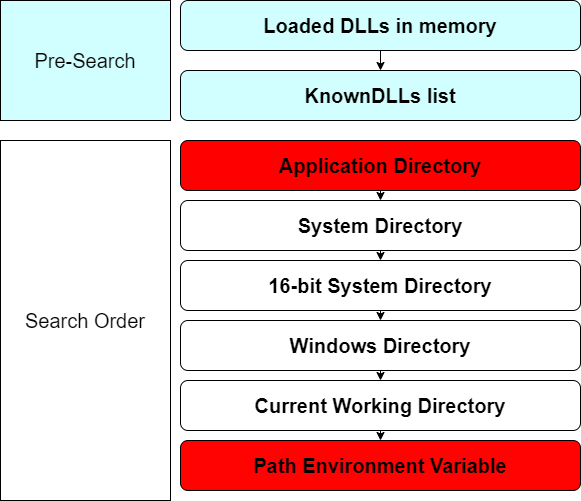

The diagram above was exported from draw.io. Its source (the exported page's mxGraphModel, read from the mxfile embedded in the PNG):
<mxGraphModel dx="1422" dy="729" grid="1" gridSize="10" guides="1" tooltips="1" connect="1" arrows="1" fold="1" page="1" pageScale="1" pageWidth="850" pageHeight="1100" math="0" shadow="0">
  <root>
    <mxCell id="0" />
    <mxCell id="1" parent="0" />
    <mxCell id="6lzOj1M3M8HaP_bc5VD8-2" value="&lt;b&gt;&lt;font style=&quot;font-size: 20px&quot;&gt;Loaded DLLs in memory&lt;/font&gt;&lt;/b&gt;" style="rounded=1;whiteSpace=wrap;html=1;fillColor=#D1FFFF;" vertex="1" parent="1">
      <mxGeometry x="260" y="150" width="400" height="50" as="geometry" />
    </mxCell>
    <mxCell id="6lzOj1M3M8HaP_bc5VD8-3" value="&lt;b&gt;&lt;font style=&quot;font-size: 20px&quot;&gt;KnownDLLs list&lt;/font&gt;&lt;/b&gt;" style="rounded=1;whiteSpace=wrap;html=1;fillColor=#D1FFFF;" vertex="1" parent="1">
      <mxGeometry x="260" y="220" width="400" height="50" as="geometry" />
    </mxCell>
    <mxCell id="6lzOj1M3M8HaP_bc5VD8-4" value="&lt;b&gt;&lt;font style=&quot;font-size: 20px&quot;&gt;Application Directory&lt;/font&gt;&lt;/b&gt;" style="rounded=1;whiteSpace=wrap;html=1;fillColor=#FF0000;" vertex="1" parent="1">
      <mxGeometry x="260" y="290" width="400" height="50" as="geometry" />
    </mxCell>
    <mxCell id="6lzOj1M3M8HaP_bc5VD8-5" value="&lt;b&gt;&lt;font style=&quot;font-size: 20px&quot;&gt;System Directory&lt;/font&gt;&lt;/b&gt;" style="rounded=1;whiteSpace=wrap;html=1;fillColor=default;" vertex="1" parent="1">
      <mxGeometry x="260" y="350" width="400" height="50" as="geometry" />
    </mxCell>
    <mxCell id="6lzOj1M3M8HaP_bc5VD8-6" value="&lt;b&gt;&lt;font style=&quot;font-size: 20px&quot;&gt;16-bit System Directory&lt;/font&gt;&lt;/b&gt;" style="rounded=1;whiteSpace=wrap;html=1;fillColor=default;" vertex="1" parent="1">
      <mxGeometry x="260" y="410" width="400" height="50" as="geometry" />
    </mxCell>
    <mxCell id="6lzOj1M3M8HaP_bc5VD8-7" value="&lt;b&gt;&lt;font style=&quot;font-size: 20px&quot;&gt;Windows Directory&lt;/font&gt;&lt;/b&gt;" style="rounded=1;whiteSpace=wrap;html=1;fillColor=default;" vertex="1" parent="1">
      <mxGeometry x="260" y="470" width="400" height="50" as="geometry" />
    </mxCell>
    <mxCell id="6lzOj1M3M8HaP_bc5VD8-8" value="&lt;b&gt;&lt;font style=&quot;font-size: 20px&quot;&gt;Current Working Directory&lt;/font&gt;&lt;/b&gt;" style="rounded=1;whiteSpace=wrap;html=1;fillColor=default;" vertex="1" parent="1">
      <mxGeometry x="260" y="530" width="400" height="50" as="geometry" />
    </mxCell>
    <mxCell id="6lzOj1M3M8HaP_bc5VD8-9" value="&lt;b&gt;&lt;font style=&quot;font-size: 20px&quot;&gt;Path Environment Variable&lt;/font&gt;&lt;/b&gt;" style="rounded=1;whiteSpace=wrap;html=1;fillColor=#FF0303;" vertex="1" parent="1">
      <mxGeometry x="260" y="590" width="400" height="50" as="geometry" />
    </mxCell>
    <mxCell id="6lzOj1M3M8HaP_bc5VD8-12" value="Pre-Search" style="rounded=0;whiteSpace=wrap;html=1;fontSize=20;fillColor=#D1FFFF;" vertex="1" parent="1">
      <mxGeometry x="80" y="150" width="170" height="120" as="geometry" />
    </mxCell>
    <mxCell id="6lzOj1M3M8HaP_bc5VD8-13" value="Search Order" style="rounded=0;whiteSpace=wrap;html=1;fontSize=20;fillColor=default;" vertex="1" parent="1">
      <mxGeometry x="80" y="290" width="170" height="360" as="geometry" />
    </mxCell>
    <mxCell id="6lzOj1M3M8HaP_bc5VD8-14" value="" style="endArrow=classic;html=1;rounded=0;fontSize=20;entryX=0.5;entryY=0;entryDx=0;entryDy=0;exitX=0.5;exitY=1;exitDx=0;exitDy=0;" edge="1" parent="1" source="6lzOj1M3M8HaP_bc5VD8-4" target="6lzOj1M3M8HaP_bc5VD8-5">
      <mxGeometry width="50" height="50" relative="1" as="geometry">
        <mxPoint x="410" y="420" as="sourcePoint" />
        <mxPoint x="460" y="370" as="targetPoint" />
      </mxGeometry>
    </mxCell>
    <mxCell id="6lzOj1M3M8HaP_bc5VD8-15" value="" style="endArrow=classic;html=1;rounded=0;fontSize=20;entryX=0.5;entryY=0;entryDx=0;entryDy=0;exitX=0.5;exitY=1;exitDx=0;exitDy=0;" edge="1" parent="1" source="6lzOj1M3M8HaP_bc5VD8-5" target="6lzOj1M3M8HaP_bc5VD8-6">
      <mxGeometry width="50" height="50" relative="1" as="geometry">
        <mxPoint x="470" y="350" as="sourcePoint" />
        <mxPoint x="470" y="360" as="targetPoint" />
      </mxGeometry>
    </mxCell>
    <mxCell id="6lzOj1M3M8HaP_bc5VD8-16" value="" style="endArrow=classic;html=1;rounded=0;fontSize=20;entryX=0.5;entryY=0;entryDx=0;entryDy=0;exitX=0.5;exitY=1;exitDx=0;exitDy=0;" edge="1" parent="1" source="6lzOj1M3M8HaP_bc5VD8-6" target="6lzOj1M3M8HaP_bc5VD8-7">
      <mxGeometry width="50" height="50" relative="1" as="geometry">
        <mxPoint x="470" y="410" as="sourcePoint" />
        <mxPoint x="470" y="420" as="targetPoint" />
      </mxGeometry>
    </mxCell>
    <mxCell id="6lzOj1M3M8HaP_bc5VD8-17" value="" style="endArrow=classic;html=1;rounded=0;fontSize=20;entryX=0.5;entryY=0;entryDx=0;entryDy=0;exitX=0.5;exitY=1;exitDx=0;exitDy=0;" edge="1" parent="1" source="6lzOj1M3M8HaP_bc5VD8-7" target="6lzOj1M3M8HaP_bc5VD8-8">
      <mxGeometry width="50" height="50" relative="1" as="geometry">
        <mxPoint x="470" y="470" as="sourcePoint" />
        <mxPoint x="470" y="480" as="targetPoint" />
      </mxGeometry>
    </mxCell>
    <mxCell id="6lzOj1M3M8HaP_bc5VD8-18" value="" style="endArrow=classic;html=1;rounded=0;fontSize=20;entryX=0.5;entryY=0;entryDx=0;entryDy=0;exitX=0.5;exitY=1;exitDx=0;exitDy=0;" edge="1" parent="1" source="6lzOj1M3M8HaP_bc5VD8-8" target="6lzOj1M3M8HaP_bc5VD8-9">
      <mxGeometry width="50" height="50" relative="1" as="geometry">
        <mxPoint x="470" y="530" as="sourcePoint" />
        <mxPoint x="470" y="540" as="targetPoint" />
      </mxGeometry>
    </mxCell>
    <mxCell id="6lzOj1M3M8HaP_bc5VD8-19" value="" style="endArrow=classic;html=1;rounded=0;fontSize=20;exitX=0.5;exitY=1;exitDx=0;exitDy=0;entryX=0.5;entryY=0;entryDx=0;entryDy=0;" edge="1" parent="1" source="6lzOj1M3M8HaP_bc5VD8-2" target="6lzOj1M3M8HaP_bc5VD8-3">
      <mxGeometry width="50" height="50" relative="1" as="geometry">
        <mxPoint x="260" y="420" as="sourcePoint" />
        <mxPoint x="310" y="370" as="targetPoint" />
      </mxGeometry>
    </mxCell>
  </root>
</mxGraphModel>